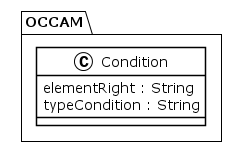

The diagram above was rendered by PlantUML. Its source (embedded in the PNG):
@startuml
!theme plain
package OCCAM {
class Condition {
	 elementRight : String
	 typeCondition : String
}
}
@enduml